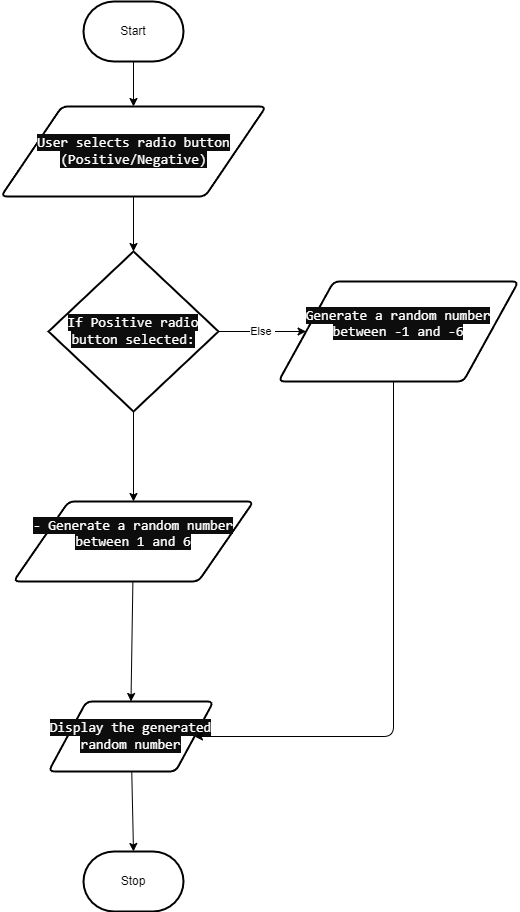

The diagram above was exported from draw.io. Its source (the exported page's mxGraphModel, read from the mxfile embedded in the PNG):
<mxGraphModel dx="1685" dy="628" grid="1" gridSize="10" guides="1" tooltips="1" connect="1" arrows="1" fold="1" page="1" pageScale="1" pageWidth="850" pageHeight="1100" math="0" shadow="0">
  <root>
    <mxCell id="0" />
    <mxCell id="1" parent="0" />
    <mxCell id="5" style="edgeStyle=none;html=1;" parent="1" source="2" target="4" edge="1">
      <mxGeometry relative="1" as="geometry" />
    </mxCell>
    <mxCell id="2" value="Start" style="strokeWidth=2;html=1;shape=mxgraph.flowchart.terminator;whiteSpace=wrap;" parent="1" vertex="1">
      <mxGeometry x="230" y="70" width="100" height="60" as="geometry" />
    </mxCell>
    <mxCell id="3" value="Stop" style="strokeWidth=2;html=1;shape=mxgraph.flowchart.terminator;whiteSpace=wrap;" parent="1" vertex="1">
      <mxGeometry x="230" y="920" width="100" height="60" as="geometry" />
    </mxCell>
    <mxCell id="16" style="edgeStyle=none;html=1;entryX=0.5;entryY=0;entryDx=0;entryDy=0;entryPerimeter=0;" edge="1" parent="1" source="4" target="15">
      <mxGeometry relative="1" as="geometry" />
    </mxCell>
    <mxCell id="4" value="&lt;span style=&quot;color: rgb(255, 255, 255); font-family: &amp;quot;Söhne Mono&amp;quot;, Monaco, &amp;quot;Andale Mono&amp;quot;, &amp;quot;Ubuntu Mono&amp;quot;, monospace; font-size: 14px; text-align: left; background-color: rgb(13, 13, 13);&quot;&gt;User selects radio button (Positive/Negative)&lt;/span&gt;" style="shape=parallelogram;html=1;strokeWidth=2;perimeter=parallelogramPerimeter;whiteSpace=wrap;rounded=1;arcSize=12;size=0.23;" parent="1" vertex="1">
      <mxGeometry x="147.5" y="175" width="265" height="90" as="geometry" />
    </mxCell>
    <mxCell id="23" style="html=1;entryX=0.5;entryY=0;entryDx=0;entryDy=0;entryPerimeter=0;" edge="1" parent="1" source="11" target="3">
      <mxGeometry relative="1" as="geometry" />
    </mxCell>
    <mxCell id="11" value="&lt;span style=&quot;color: rgb(255, 255, 255); font-family: &amp;quot;Söhne Mono&amp;quot;, Monaco, &amp;quot;Andale Mono&amp;quot;, &amp;quot;Ubuntu Mono&amp;quot;, monospace; font-size: 14px; text-align: left; background-color: rgb(13, 13, 13);&quot;&gt;Display the generated random number   &lt;/span&gt;" style="shape=parallelogram;html=1;strokeWidth=2;perimeter=parallelogramPerimeter;whiteSpace=wrap;rounded=1;arcSize=12;size=0.23;" parent="1" vertex="1">
      <mxGeometry x="195" y="770" width="165" height="70" as="geometry" />
    </mxCell>
    <mxCell id="17" style="edgeStyle=none;html=1;entryX=0.5;entryY=0;entryDx=0;entryDy=0;" edge="1" parent="1" source="15" target="18">
      <mxGeometry relative="1" as="geometry">
        <mxPoint x="280" y="570" as="targetPoint" />
      </mxGeometry>
    </mxCell>
    <mxCell id="20" value="Else&amp;nbsp;" style="edgeStyle=none;html=1;entryX=0;entryY=0.5;entryDx=0;entryDy=0;" edge="1" parent="1" source="15" target="19">
      <mxGeometry relative="1" as="geometry" />
    </mxCell>
    <mxCell id="15" value="&lt;span style=&quot;color: rgb(255, 255, 255); font-family: &amp;quot;Söhne Mono&amp;quot;, Monaco, &amp;quot;Andale Mono&amp;quot;, &amp;quot;Ubuntu Mono&amp;quot;, monospace; font-size: 14px; text-align: left; background-color: rgb(13, 13, 13);&quot;&gt;If Positive radio button selected:     &lt;/span&gt;" style="strokeWidth=2;html=1;shape=mxgraph.flowchart.decision;whiteSpace=wrap;" vertex="1" parent="1">
      <mxGeometry x="195" y="320" width="170" height="160" as="geometry" />
    </mxCell>
    <mxCell id="21" style="edgeStyle=none;html=1;entryX=0.5;entryY=0;entryDx=0;entryDy=0;" edge="1" parent="1" source="18" target="11">
      <mxGeometry relative="1" as="geometry" />
    </mxCell>
    <mxCell id="18" value="&#10;&lt;span style=&quot;color: rgb(255, 255, 255); font-family: &amp;quot;Söhne Mono&amp;quot;, Monaco, &amp;quot;Andale Mono&amp;quot;, &amp;quot;Ubuntu Mono&amp;quot;, monospace; font-size: 14px; font-style: normal; font-variant-ligatures: normal; font-variant-caps: normal; font-weight: 400; letter-spacing: normal; orphans: 2; text-align: left; text-indent: 0px; text-transform: none; widows: 2; word-spacing: 0px; -webkit-text-stroke-width: 0px; background-color: rgb(13, 13, 13); text-decoration-thickness: initial; text-decoration-style: initial; text-decoration-color: initial; float: none; display: inline !important;&quot;&gt;- Generate a random number between 1 and 6&lt;/span&gt;&#10;&#10;" style="shape=parallelogram;html=1;strokeWidth=2;perimeter=parallelogramPerimeter;whiteSpace=wrap;rounded=1;arcSize=12;size=0.23;" vertex="1" parent="1">
      <mxGeometry x="160" y="570" width="240" height="80" as="geometry" />
    </mxCell>
    <mxCell id="22" style="edgeStyle=orthogonalEdgeStyle;html=1;entryX=1;entryY=0.5;entryDx=0;entryDy=0;" edge="1" parent="1" source="19" target="11">
      <mxGeometry relative="1" as="geometry">
        <mxPoint x="430" y="740" as="targetPoint" />
        <Array as="points">
          <mxPoint x="540" y="805" />
        </Array>
      </mxGeometry>
    </mxCell>
    <mxCell id="19" value="&#10;&lt;span style=&quot;color: rgb(255, 255, 255); font-family: &amp;quot;Söhne Mono&amp;quot;, Monaco, &amp;quot;Andale Mono&amp;quot;, &amp;quot;Ubuntu Mono&amp;quot;, monospace; font-size: 14px; font-style: normal; font-variant-ligatures: normal; font-variant-caps: normal; font-weight: 400; letter-spacing: normal; orphans: 2; text-align: left; text-indent: 0px; text-transform: none; widows: 2; word-spacing: 0px; -webkit-text-stroke-width: 0px; background-color: rgb(13, 13, 13); text-decoration-thickness: initial; text-decoration-style: initial; text-decoration-color: initial; float: none; display: inline !important;&quot;&gt; Generate a random number between -1 and -6&lt;/span&gt;&#10;&#10;" style="shape=parallelogram;html=1;strokeWidth=2;perimeter=parallelogramPerimeter;whiteSpace=wrap;rounded=1;arcSize=12;size=0.23;" vertex="1" parent="1">
      <mxGeometry x="425" y="350" width="240" height="100" as="geometry" />
    </mxCell>
  </root>
</mxGraphModel>